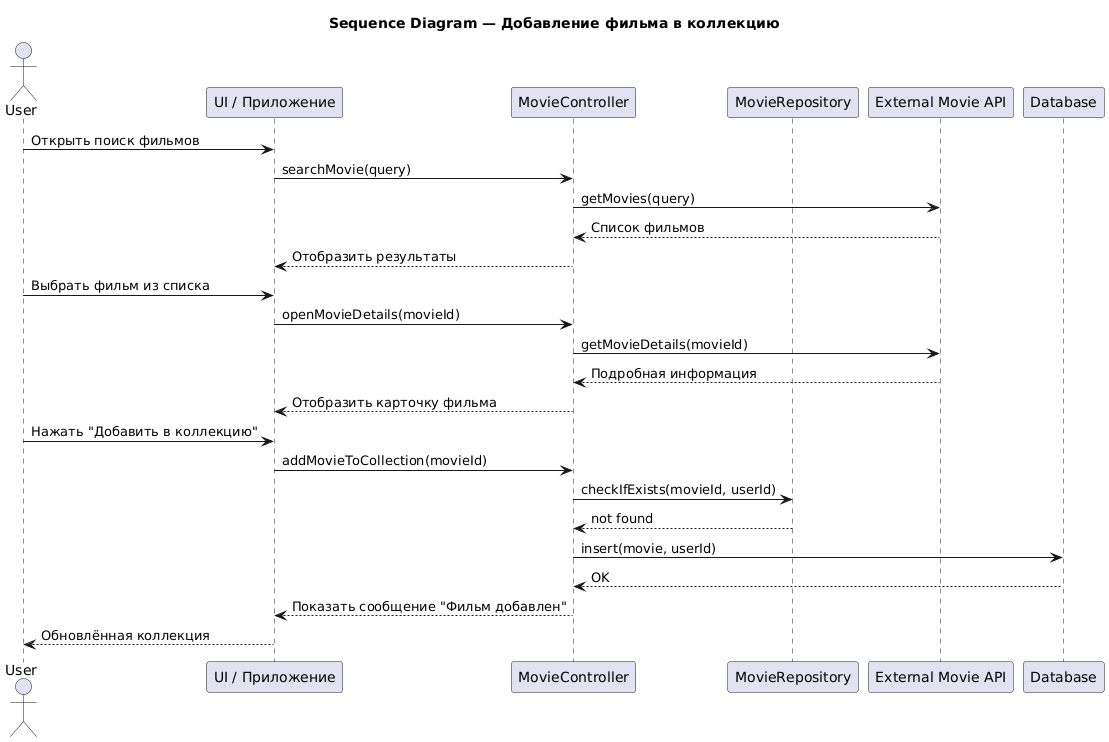

The diagram above was rendered by PlantUML. Its source (embedded in the PNG):
@startuml
title Sequence Diagram — Добавление фильма в коллекцию

actor User
participant "UI / Приложение" as UI
participant "MovieController" as Controller
participant "MovieRepository" as Repo
participant "External Movie API" as API
participant "Database" as DB

User -> UI : Открыть поиск фильмов
UI -> Controller : searchMovie(query)
Controller -> API : getMovies(query)
API --> Controller : Список фильмов
Controller --> UI : Отобразить результаты

User -> UI : Выбрать фильм из списка
UI -> Controller : openMovieDetails(movieId)
Controller -> API : getMovieDetails(movieId)
API --> Controller : Подробная информация
Controller --> UI : Отобразить карточку фильма

User -> UI : Нажать "Добавить в коллекцию"
UI -> Controller : addMovieToCollection(movieId)
Controller -> Repo : checkIfExists(movieId, userId)
Repo --> Controller : not found
Controller -> DB : insert(movie, userId)
DB --> Controller : OK
Controller --> UI : Показать сообщение "Фильм добавлен"

UI --> User : Обновлённая коллекция
@enduml